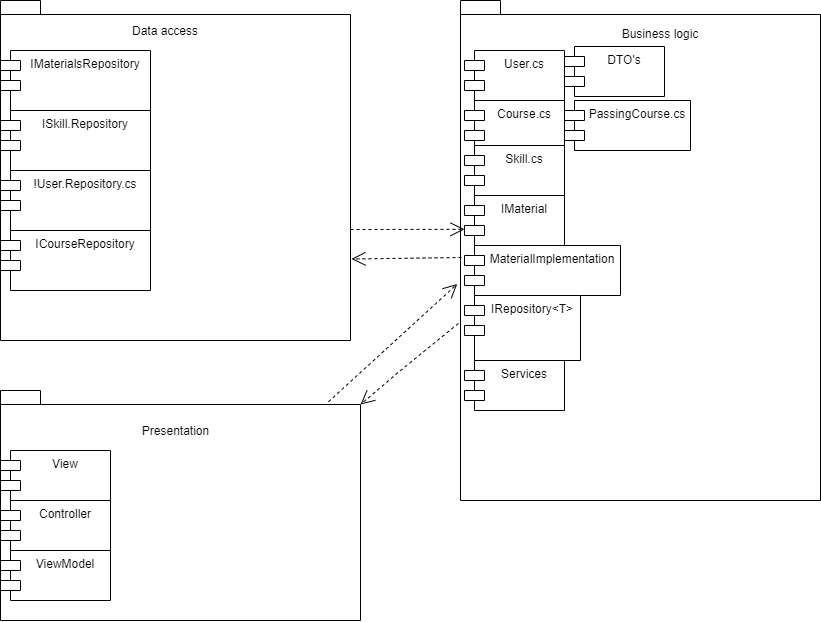

The diagram above was exported from draw.io. Its source (the exported page's mxGraphModel, read from the mxfile embedded in the PNG):
<mxGraphModel dx="2957" dy="1000" grid="1" gridSize="10" guides="1" tooltips="1" connect="1" arrows="1" fold="1" page="1" pageScale="1" pageWidth="827" pageHeight="1169" math="0" shadow="0">
  <root>
    <mxCell id="0" />
    <mxCell id="1" parent="0" />
    <mxCell id="aE4TLbJ92DUDM40YDxtX-2" value="" style="shape=folder;fontStyle=1;spacingTop=10;tabWidth=40;tabHeight=14;tabPosition=left;html=1;" parent="1" vertex="1">
      <mxGeometry x="-50" y="30" width="350" height="340" as="geometry" />
    </mxCell>
    <mxCell id="aE4TLbJ92DUDM40YDxtX-3" value="Data access&lt;br&gt;" style="text;html=1;strokeColor=none;fillColor=none;align=center;verticalAlign=middle;whiteSpace=wrap;rounded=0;" parent="1" vertex="1">
      <mxGeometry x="80" y="50" width="70" height="20" as="geometry" />
    </mxCell>
    <mxCell id="aE4TLbJ92DUDM40YDxtX-4" value="IMaterialsRepository" style="shape=module;align=left;spacingLeft=20;align=center;verticalAlign=top;" parent="1" vertex="1">
      <mxGeometry x="-50" y="80" width="150" height="60" as="geometry" />
    </mxCell>
    <mxCell id="aE4TLbJ92DUDM40YDxtX-5" value="ISkill.Repository" style="shape=module;align=left;spacingLeft=20;align=center;verticalAlign=top;" parent="1" vertex="1">
      <mxGeometry x="-50" y="140" width="150" height="60" as="geometry" />
    </mxCell>
    <mxCell id="aE4TLbJ92DUDM40YDxtX-6" value="!User.Repository.cs" style="shape=module;align=left;spacingLeft=20;align=center;verticalAlign=top;" parent="1" vertex="1">
      <mxGeometry x="-50" y="200" width="150" height="60" as="geometry" />
    </mxCell>
    <mxCell id="aE4TLbJ92DUDM40YDxtX-7" value="ICourseRepository" style="shape=module;align=left;spacingLeft=20;align=center;verticalAlign=top;" parent="1" vertex="1">
      <mxGeometry x="-50" y="260" width="150" height="60" as="geometry" />
    </mxCell>
    <mxCell id="aE4TLbJ92DUDM40YDxtX-8" value="" style="shape=folder;fontStyle=1;spacingTop=10;tabWidth=40;tabHeight=14;tabPosition=left;html=1;" parent="1" vertex="1">
      <mxGeometry x="410" y="30" width="360" height="500" as="geometry" />
    </mxCell>
    <mxCell id="aE4TLbJ92DUDM40YDxtX-9" value="Business logic" style="text;align=center;fontStyle=0;verticalAlign=middle;spacingLeft=3;spacingRight=3;strokeColor=none;rotatable=0;points=[[0,0.5],[1,0.5]];portConstraint=eastwest;" parent="1" vertex="1">
      <mxGeometry x="570" y="50" width="80" height="26" as="geometry" />
    </mxCell>
    <mxCell id="aE4TLbJ92DUDM40YDxtX-10" value="User.cs" style="shape=module;align=left;spacingLeft=20;align=center;verticalAlign=top;" parent="1" vertex="1">
      <mxGeometry x="414" y="80" width="100" height="50" as="geometry" />
    </mxCell>
    <mxCell id="aE4TLbJ92DUDM40YDxtX-11" value="Course.cs" style="shape=module;align=left;spacingLeft=20;align=center;verticalAlign=top;" parent="1" vertex="1">
      <mxGeometry x="414" y="130" width="100" height="50" as="geometry" />
    </mxCell>
    <mxCell id="aE4TLbJ92DUDM40YDxtX-12" value="Skill.cs&#10;" style="shape=module;align=left;spacingLeft=20;align=center;verticalAlign=top;" parent="1" vertex="1">
      <mxGeometry x="414" y="175" width="100" height="50" as="geometry" />
    </mxCell>
    <mxCell id="aE4TLbJ92DUDM40YDxtX-13" value="IMaterial" style="shape=module;align=left;spacingLeft=20;align=center;verticalAlign=top;" parent="1" vertex="1">
      <mxGeometry x="414" y="225" width="100" height="50" as="geometry" />
    </mxCell>
    <mxCell id="aE4TLbJ92DUDM40YDxtX-14" value="MaterialImplementation" style="shape=module;align=left;spacingLeft=20;align=center;verticalAlign=top;" parent="1" vertex="1">
      <mxGeometry x="414" y="275" width="156" height="50" as="geometry" />
    </mxCell>
    <mxCell id="aE4TLbJ92DUDM40YDxtX-15" value="IRepository&lt;T&gt;" style="shape=module;align=left;spacingLeft=20;align=center;verticalAlign=top;" parent="1" vertex="1">
      <mxGeometry x="414" y="325" width="116" height="65" as="geometry" />
    </mxCell>
    <mxCell id="aE4TLbJ92DUDM40YDxtX-16" value="PassingCourse.cs&#10;" style="shape=module;align=left;spacingLeft=20;align=center;verticalAlign=top;" parent="1" vertex="1">
      <mxGeometry x="514" y="130" width="126" height="50" as="geometry" />
    </mxCell>
    <mxCell id="aE4TLbJ92DUDM40YDxtX-17" value="DTO's" style="shape=module;align=left;spacingLeft=20;align=center;verticalAlign=top;" parent="1" vertex="1">
      <mxGeometry x="514" y="76" width="100" height="50" as="geometry" />
    </mxCell>
    <mxCell id="aE4TLbJ92DUDM40YDxtX-19" value="Services&#10;" style="shape=module;align=left;spacingLeft=20;align=center;verticalAlign=top;" parent="1" vertex="1">
      <mxGeometry x="414" y="390" width="100" height="50" as="geometry" />
    </mxCell>
    <mxCell id="aE4TLbJ92DUDM40YDxtX-20" value="" style="shape=folder;fontStyle=1;spacingTop=10;tabWidth=40;tabHeight=14;tabPosition=left;html=1;" parent="1" vertex="1">
      <mxGeometry x="-50" y="420" width="360" height="230" as="geometry" />
    </mxCell>
    <mxCell id="aE4TLbJ92DUDM40YDxtX-21" value="Presentation" style="text;html=1;strokeColor=none;fillColor=none;align=center;verticalAlign=middle;whiteSpace=wrap;rounded=0;" parent="1" vertex="1">
      <mxGeometry x="82.5" y="450" width="85" height="20" as="geometry" />
    </mxCell>
    <mxCell id="aE4TLbJ92DUDM40YDxtX-22" value="View" style="shape=module;align=left;spacingLeft=20;align=center;verticalAlign=top;" parent="1" vertex="1">
      <mxGeometry x="-50" y="480" width="110" height="50" as="geometry" />
    </mxCell>
    <mxCell id="aE4TLbJ92DUDM40YDxtX-23" value="Controller" style="shape=module;align=left;spacingLeft=20;align=center;verticalAlign=top;" parent="1" vertex="1">
      <mxGeometry x="-50" y="530" width="110" height="50" as="geometry" />
    </mxCell>
    <mxCell id="aE4TLbJ92DUDM40YDxtX-24" value="ViewModel" style="shape=module;align=left;spacingLeft=20;align=center;verticalAlign=top;" parent="1" vertex="1">
      <mxGeometry x="-50" y="580" width="110" height="50" as="geometry" />
    </mxCell>
    <mxCell id="aE4TLbJ92DUDM40YDxtX-25" value="" style="endArrow=open;endSize=12;dashed=1;html=1;" parent="1" edge="1">
      <mxGeometry width="160" relative="1" as="geometry">
        <mxPoint x="300" y="259" as="sourcePoint" />
        <mxPoint x="414" y="258.82" as="targetPoint" />
      </mxGeometry>
    </mxCell>
    <mxCell id="aE4TLbJ92DUDM40YDxtX-26" value="" style="endArrow=open;endSize=12;dashed=1;html=1;exitX=-0.006;exitY=0.646;exitDx=0;exitDy=0;exitPerimeter=0;" parent="1" source="aE4TLbJ92DUDM40YDxtX-8" edge="1">
      <mxGeometry width="160" relative="1" as="geometry">
        <mxPoint x="270" y="330" as="sourcePoint" />
        <mxPoint x="310" y="434" as="targetPoint" />
        <Array as="points">
          <mxPoint x="350" y="400" />
        </Array>
      </mxGeometry>
    </mxCell>
    <mxCell id="aE4TLbJ92DUDM40YDxtX-28" value="" style="endArrow=open;endSize=12;dashed=1;html=1;entryX=-0.009;entryY=0.567;entryDx=0;entryDy=0;entryPerimeter=0;exitX=0.911;exitY=0.049;exitDx=0;exitDy=0;exitPerimeter=0;" parent="1" source="aE4TLbJ92DUDM40YDxtX-20" target="aE4TLbJ92DUDM40YDxtX-8" edge="1">
      <mxGeometry width="160" relative="1" as="geometry">
        <mxPoint x="230" y="420" as="sourcePoint" />
        <mxPoint x="390" y="420" as="targetPoint" />
      </mxGeometry>
    </mxCell>
    <mxCell id="aE4TLbJ92DUDM40YDxtX-29" value="" style="endArrow=open;endSize=12;dashed=1;html=1;entryX=0;entryY=0;entryDx=350;entryDy=258.5;entryPerimeter=0;exitX=0;exitY=0;exitDx=0;exitDy=257;exitPerimeter=0;" parent="1" edge="1">
      <mxGeometry width="160" relative="1" as="geometry">
        <mxPoint x="411" y="287" as="sourcePoint" />
        <mxPoint x="301" y="288.5000000000001" as="targetPoint" />
      </mxGeometry>
    </mxCell>
  </root>
</mxGraphModel>